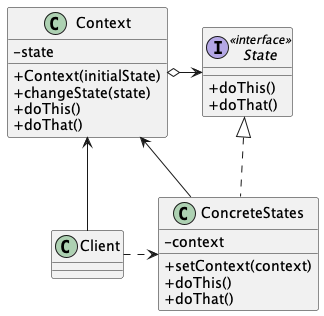

The diagram above was rendered by PlantUML. Its source (embedded in the PNG):
@startuml State Structure
skinparam ClassAttributeIconSize 0

class Context {
  - state
  + Context(initialState)
  + changeState(state)
  + doThis()
  + doThat()
}

interface State <<interface>> {
  + doThis()
  + doThat()
}

class ConcreteStates implements State {
  - context
  + setContext(context)
  + doThis()
  + doThat()
}

Context o-> State

class Client
Client .> ConcreteStates

Context <-- Client

ConcreteStates --> Context

@enduml